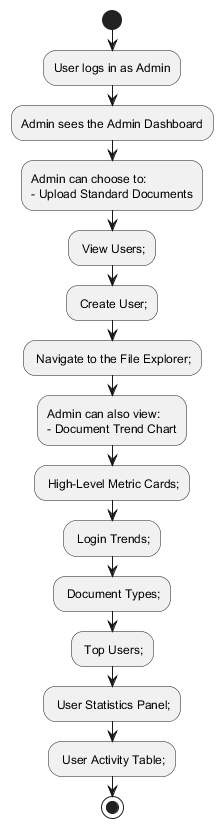

The diagram above was rendered by PlantUML. Its source (embedded in the PNG):
@startuml admin-dashboard-structure
start
:User logs in as Admin;
:Admin sees the Admin Dashboard;

:Admin can choose to:
- Upload Standard Documents;
- View Users;
- Create User;
- Navigate to the File Explorer;

:Admin can also view:
- Document Trend Chart;
- High-Level Metric Cards;
- Login Trends;
- Document Types;
- Top Users;
- User Statistics Panel;
- User Activity Table;

stop
@enduml